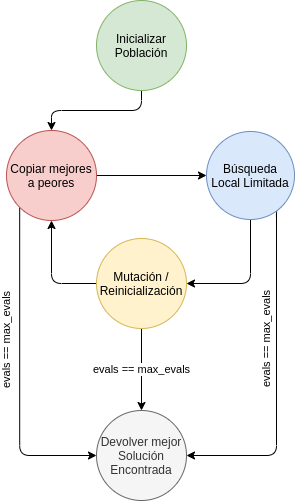

The diagram above was exported from draw.io. Its source (the exported page's mxGraphModel, read from the mxfile embedded in the PNG):
<mxGraphModel dx="462" dy="685" grid="1" gridSize="10" guides="1" tooltips="1" connect="1" arrows="1" fold="1" page="1" pageScale="1" pageWidth="827" pageHeight="1169" math="0" shadow="0">
  <root>
    <mxCell id="0" />
    <mxCell id="1" parent="0" />
    <mxCell id="K5cWInAPuHrdwxCtWH06-7" style="edgeStyle=orthogonalEdgeStyle;orthogonalLoop=1;jettySize=auto;html=1;exitX=0.5;exitY=1;exitDx=0;exitDy=0;entryX=0.5;entryY=0;entryDx=0;entryDy=0;rounded=1;" edge="1" parent="1" source="K5cWInAPuHrdwxCtWH06-1" target="K5cWInAPuHrdwxCtWH06-2">
      <mxGeometry relative="1" as="geometry" />
    </mxCell>
    <mxCell id="K5cWInAPuHrdwxCtWH06-1" value="Inicializar&lt;br&gt;Población" style="ellipse;whiteSpace=wrap;html=1;aspect=fixed;fillColor=#d5e8d4;strokeColor=#82b366;" vertex="1" parent="1">
      <mxGeometry x="200" y="330" width="90" height="90" as="geometry" />
    </mxCell>
    <mxCell id="K5cWInAPuHrdwxCtWH06-8" style="edgeStyle=orthogonalEdgeStyle;rounded=1;orthogonalLoop=1;jettySize=auto;html=1;exitX=1;exitY=0.5;exitDx=0;exitDy=0;entryX=0;entryY=0.5;entryDx=0;entryDy=0;" edge="1" parent="1" source="K5cWInAPuHrdwxCtWH06-2" target="K5cWInAPuHrdwxCtWH06-3">
      <mxGeometry relative="1" as="geometry" />
    </mxCell>
    <mxCell id="K5cWInAPuHrdwxCtWH06-15" style="edgeStyle=orthogonalEdgeStyle;rounded=1;orthogonalLoop=1;jettySize=auto;html=1;exitX=0;exitY=1;exitDx=0;exitDy=0;entryX=0;entryY=0.5;entryDx=0;entryDy=0;" edge="1" parent="1" source="K5cWInAPuHrdwxCtWH06-2" target="K5cWInAPuHrdwxCtWH06-5">
      <mxGeometry relative="1" as="geometry" />
    </mxCell>
    <mxCell id="K5cWInAPuHrdwxCtWH06-16" value="evals == max_evals" style="edgeLabel;html=1;align=center;verticalAlign=middle;resizable=0;points=[];horizontal=0;" vertex="1" connectable="0" parent="K5cWInAPuHrdwxCtWH06-15">
      <mxGeometry x="-0.4512" y="1" relative="1" as="geometry">
        <mxPoint x="-14.19" y="44.18" as="offset" />
      </mxGeometry>
    </mxCell>
    <mxCell id="K5cWInAPuHrdwxCtWH06-2" value="Copiar mejores a peores" style="ellipse;whiteSpace=wrap;html=1;aspect=fixed;fillColor=#f8cecc;strokeColor=#b85450;" vertex="1" parent="1">
      <mxGeometry x="110" y="460" width="90" height="90" as="geometry" />
    </mxCell>
    <mxCell id="K5cWInAPuHrdwxCtWH06-9" style="edgeStyle=orthogonalEdgeStyle;rounded=1;orthogonalLoop=1;jettySize=auto;html=1;entryX=1;entryY=0.5;entryDx=0;entryDy=0;exitX=0.5;exitY=1;exitDx=0;exitDy=0;" edge="1" parent="1" source="K5cWInAPuHrdwxCtWH06-3" target="K5cWInAPuHrdwxCtWH06-4">
      <mxGeometry relative="1" as="geometry">
        <mxPoint x="340" y="580" as="sourcePoint" />
      </mxGeometry>
    </mxCell>
    <mxCell id="K5cWInAPuHrdwxCtWH06-14" style="edgeStyle=orthogonalEdgeStyle;rounded=1;orthogonalLoop=1;jettySize=auto;html=1;exitX=1;exitY=1;exitDx=0;exitDy=0;entryX=1;entryY=0.5;entryDx=0;entryDy=0;" edge="1" parent="1" source="K5cWInAPuHrdwxCtWH06-3" target="K5cWInAPuHrdwxCtWH06-5">
      <mxGeometry relative="1" as="geometry">
        <Array as="points">
          <mxPoint x="380" y="536" />
          <mxPoint x="380" y="785" />
        </Array>
      </mxGeometry>
    </mxCell>
    <mxCell id="K5cWInAPuHrdwxCtWH06-17" value="evals == max_evals" style="edgeLabel;html=1;align=center;verticalAlign=middle;resizable=0;points=[];horizontal=0;" vertex="1" connectable="0" parent="K5cWInAPuHrdwxCtWH06-14">
      <mxGeometry x="-0.3139" y="-4" relative="1" as="geometry">
        <mxPoint x="-6" y="21.01" as="offset" />
      </mxGeometry>
    </mxCell>
    <mxCell id="K5cWInAPuHrdwxCtWH06-3" value="Búsqueda Local Limitada" style="ellipse;whiteSpace=wrap;html=1;aspect=fixed;fillColor=#dae8fc;strokeColor=#6c8ebf;" vertex="1" parent="1">
      <mxGeometry x="310" y="461" width="88" height="88" as="geometry" />
    </mxCell>
    <mxCell id="K5cWInAPuHrdwxCtWH06-11" style="edgeStyle=orthogonalEdgeStyle;rounded=1;orthogonalLoop=1;jettySize=auto;html=1;exitX=0;exitY=0.5;exitDx=0;exitDy=0;entryX=0.5;entryY=1;entryDx=0;entryDy=0;" edge="1" parent="1" source="K5cWInAPuHrdwxCtWH06-4" target="K5cWInAPuHrdwxCtWH06-2">
      <mxGeometry relative="1" as="geometry" />
    </mxCell>
    <mxCell id="K5cWInAPuHrdwxCtWH06-13" value="evals == max_evals" style="edgeStyle=orthogonalEdgeStyle;rounded=1;orthogonalLoop=1;jettySize=auto;html=1;exitX=0.5;exitY=1;exitDx=0;exitDy=0;entryX=0.5;entryY=0;entryDx=0;entryDy=0;" edge="1" parent="1" source="K5cWInAPuHrdwxCtWH06-4" target="K5cWInAPuHrdwxCtWH06-5">
      <mxGeometry relative="1" as="geometry" />
    </mxCell>
    <mxCell id="K5cWInAPuHrdwxCtWH06-4" value="Mutación / Reinicialización" style="ellipse;whiteSpace=wrap;html=1;aspect=fixed;fillColor=#fff2cc;strokeColor=#d6b656;" vertex="1" parent="1">
      <mxGeometry x="200" y="568" width="90" height="90" as="geometry" />
    </mxCell>
    <mxCell id="K5cWInAPuHrdwxCtWH06-5" value="Devolver mejor Solución Encontrada" style="ellipse;whiteSpace=wrap;html=1;aspect=fixed;fillColor=#f5f5f5;strokeColor=#666666;fontColor=#333333;" vertex="1" parent="1">
      <mxGeometry x="200" y="740" width="90" height="90" as="geometry" />
    </mxCell>
  </root>
</mxGraphModel>